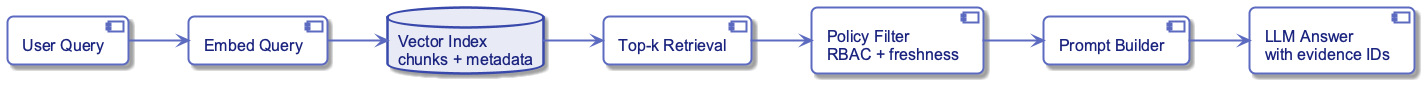

The diagram above was rendered by PlantUML. Its source (embedded in the PNG):
@startuml
left to right direction
skinparam linetype ortho
skinparam shadowing true
skinparam roundcorner 12
skinparam defaultFontName "Segoe UI, Arial, sans-serif"
skinparam defaultFontSize 18
skinparam defaultFontColor #1A237E
skinparam backgroundColor transparent
skinparam component {
  BackgroundColor #FFFFFF
  BorderColor #5C6BC0
  BorderThickness 2
  FontSize 16
  Padding 14
}
skinparam database {
  BackgroundColor #E8EAF6
  BorderColor #3949AB
  BorderThickness 2.5
  FontSize 16
  FontColor #1A237E
}
skinparam arrow {
  Color #5C6BC0
  Thickness 2
  FontSize 14
  FontColor #3949AB
}

component "User Query" as query
component "Embed Query" as embed
database "Vector Index\nchunks + metadata" as index
component "Top-k Retrieval" as topk
component "Policy Filter\nRBAC + freshness" as filter
component "Prompt Builder" as prompt
component "LLM Answer\nwith evidence IDs" as answer

query --> embed
embed --> index
index --> topk
topk --> filter
filter --> prompt
prompt --> answer
@enduml